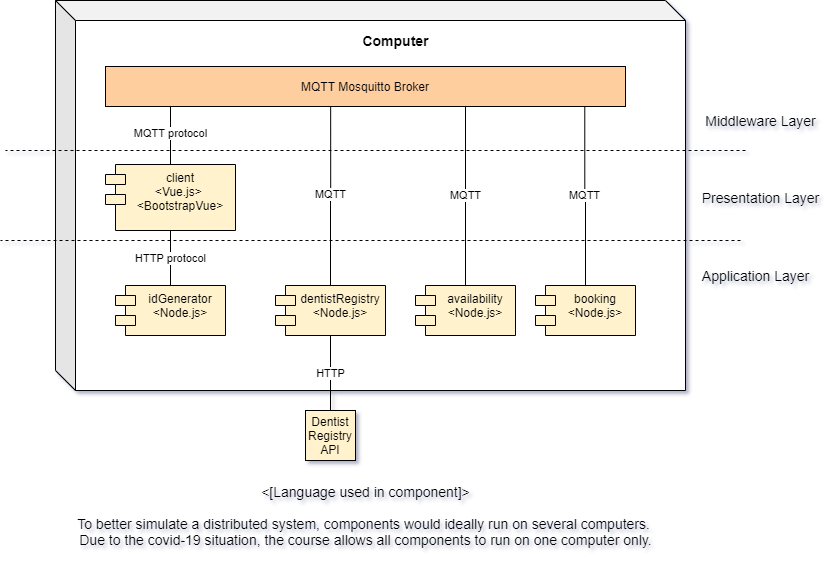

The diagram above was exported from draw.io. Its source (the exported page's mxGraphModel, read from the mxfile embedded in the PNG):
<mxGraphModel dx="1422" dy="705" grid="1" gridSize="10" guides="1" tooltips="1" connect="1" arrows="1" fold="1" page="1" pageScale="1" pageWidth="1169" pageHeight="827" math="0" shadow="0">
  <root>
    <mxCell id="0" />
    <mxCell id="1" parent="0" />
    <mxCell id="2" value="" style="shape=cube;whiteSpace=wrap;html=1;boundedLbl=1;backgroundOutline=1;darkOpacity=0.05;darkOpacity2=0.1;" vertex="1" parent="1">
      <mxGeometry x="90" y="60" width="630" height="390" as="geometry" />
    </mxCell>
    <mxCell id="3" value="MQTT protocol" style="edgeStyle=orthogonalEdgeStyle;rounded=0;orthogonalLoop=1;jettySize=auto;html=1;exitX=0.5;exitY=0;exitDx=0;exitDy=0;entryX=0.125;entryY=0.9;entryDx=0;entryDy=0;entryPerimeter=0;endArrow=none;endFill=0;" edge="1" source="5" target="16" parent="1">
      <mxGeometry relative="1" as="geometry" />
    </mxCell>
    <mxCell id="4" value="HTTP protocol" style="edgeStyle=orthogonalEdgeStyle;rounded=0;orthogonalLoop=1;jettySize=auto;html=1;exitX=0.5;exitY=1;exitDx=0;exitDy=0;entryX=0.5;entryY=0;entryDx=0;entryDy=0;endArrow=none;endFill=0;" edge="1" source="5" target="22" parent="1">
      <mxGeometry relative="1" as="geometry">
        <Array as="points">
          <mxPoint x="205" y="320" />
          <mxPoint x="205" y="320" />
        </Array>
      </mxGeometry>
    </mxCell>
    <mxCell id="5" value="client&#10;&lt;Vue.js&gt; &#10;&lt;BootstrapVue&gt;" style="shape=module;align=left;spacingLeft=20;align=center;verticalAlign=top;fontStyle=0;fillColor=#FFF2CC;" vertex="1" parent="1">
      <mxGeometry x="140" y="224" width="130" height="66" as="geometry" />
    </mxCell>
    <mxCell id="6" value="MQTT" style="edgeStyle=orthogonalEdgeStyle;rounded=0;orthogonalLoop=1;jettySize=auto;html=1;exitX=0.5;exitY=0;exitDx=0;exitDy=0;endArrow=none;endFill=0;entryX=0.433;entryY=0.925;entryDx=0;entryDy=0;entryPerimeter=0;" edge="1" source="8" target="16" parent="1">
      <mxGeometry relative="1" as="geometry" />
    </mxCell>
    <mxCell id="7" value="HTTP" style="edgeStyle=orthogonalEdgeStyle;rounded=0;orthogonalLoop=1;jettySize=auto;html=1;exitX=0.5;exitY=1;exitDx=0;exitDy=0;entryX=0.5;entryY=0;entryDx=0;entryDy=0;endArrow=none;endFill=0;" edge="1" source="8" target="21" parent="1">
      <mxGeometry relative="1" as="geometry" />
    </mxCell>
    <mxCell id="8" value="dentistRegistry&#10;&lt;Node.js&gt;" style="shape=module;align=left;spacingLeft=20;align=center;verticalAlign=top;fillColor=#FFF2CC;" vertex="1" parent="1">
      <mxGeometry x="310" y="345" width="110" height="50" as="geometry" />
    </mxCell>
    <mxCell id="9" value="MQTT" style="edgeStyle=orthogonalEdgeStyle;rounded=0;orthogonalLoop=1;jettySize=auto;html=1;exitX=0.5;exitY=0;exitDx=0;exitDy=0;entryX=0.5;entryY=1;entryDx=0;entryDy=0;endArrow=none;endFill=0;" edge="1" source="10" parent="1">
      <mxGeometry relative="1" as="geometry">
        <mxPoint x="500" y="166" as="targetPoint" />
      </mxGeometry>
    </mxCell>
    <mxCell id="10" value="availability&#10;&lt;Node.js&gt;" style="shape=module;align=left;spacingLeft=20;align=center;verticalAlign=top;fillColor=#FFF2CC;" vertex="1" parent="1">
      <mxGeometry x="450" y="345" width="100" height="50" as="geometry" />
    </mxCell>
    <mxCell id="11" value="MQTT" style="edgeStyle=orthogonalEdgeStyle;rounded=0;orthogonalLoop=1;jettySize=auto;html=1;exitX=0.5;exitY=0;exitDx=0;exitDy=0;entryX=0.864;entryY=0.95;entryDx=0;entryDy=0;entryPerimeter=0;endArrow=none;endFill=0;" edge="1" source="12" parent="1">
      <mxGeometry relative="1" as="geometry">
        <mxPoint x="619.28" y="164" as="targetPoint" />
      </mxGeometry>
    </mxCell>
    <mxCell id="12" value="booking&#10;&lt;Node.js&gt;" style="shape=module;align=left;spacingLeft=20;align=center;verticalAlign=top;fillColor=#FFF2CC;" vertex="1" parent="1">
      <mxGeometry x="570" y="345" width="100" height="50" as="geometry" />
    </mxCell>
    <mxCell id="13" value="" style="endArrow=none;dashed=1;html=1;" edge="1" parent="1">
      <mxGeometry width="50" height="50" relative="1" as="geometry">
        <mxPoint x="780" y="210" as="sourcePoint" />
        <mxPoint x="40" y="210" as="targetPoint" />
        <Array as="points">
          <mxPoint x="570" y="210" />
        </Array>
      </mxGeometry>
    </mxCell>
    <mxCell id="14" value="Middleware Layer" style="text;html=1;align=center;verticalAlign=middle;resizable=0;points=[];autosize=1;fontSize=14;" vertex="1" parent="1">
      <mxGeometry x="730" y="170" width="130" height="20" as="geometry" />
    </mxCell>
    <mxCell id="15" value="Application Layer" style="text;html=1;align=center;verticalAlign=middle;resizable=0;points=[];autosize=1;fontSize=14;" vertex="1" parent="1">
      <mxGeometry x="730" y="325" width="120" height="20" as="geometry" />
    </mxCell>
    <mxCell id="16" value="MQTT Mosquitto Broker" style="rounded=0;whiteSpace=wrap;html=1;fillColor=#FFCE9F;" vertex="1" parent="1">
      <mxGeometry x="140" y="126" width="520" height="40" as="geometry" />
    </mxCell>
    <mxCell id="17" value="&lt;b&gt;Computer&lt;/b&gt;" style="text;html=1;align=center;verticalAlign=middle;resizable=0;points=[];autosize=1;fontSize=14;" vertex="1" parent="1">
      <mxGeometry x="390" y="90" width="80" height="20" as="geometry" />
    </mxCell>
    <mxCell id="18" value="&amp;lt;[Language used in component]&amp;gt;&lt;br&gt;&lt;br&gt;To better simulate a distributed system, components would ideally run on several computers. &lt;br&gt;Due to the covid-19 situation, the course allows all components to run on one computer only." style="text;html=1;align=center;verticalAlign=middle;resizable=0;points=[];autosize=1;fontSize=14;" vertex="1" parent="1">
      <mxGeometry x="105" y="540" width="590" height="70" as="geometry" />
    </mxCell>
    <mxCell id="19" value="" style="endArrow=none;dashed=1;html=1;" edge="1" parent="1">
      <mxGeometry width="50" height="50" relative="1" as="geometry">
        <mxPoint x="775" y="300" as="sourcePoint" />
        <mxPoint x="35" y="300" as="targetPoint" />
        <Array as="points">
          <mxPoint x="565" y="300" />
        </Array>
      </mxGeometry>
    </mxCell>
    <mxCell id="20" value="Presentation Layer" style="text;html=1;align=center;verticalAlign=middle;resizable=0;points=[];autosize=1;fontSize=14;" vertex="1" parent="1">
      <mxGeometry x="730" y="247" width="130" height="20" as="geometry" />
    </mxCell>
    <mxCell id="21" value="Dentist Registry API" style="whiteSpace=wrap;html=1;aspect=fixed;fillColor=#fff2cc;" vertex="1" parent="1">
      <mxGeometry x="340" y="470" width="50" height="50" as="geometry" />
    </mxCell>
    <mxCell id="22" value="idGenerator&#10;&lt;Node.js&gt;" style="shape=module;align=left;spacingLeft=20;align=center;verticalAlign=top;fillColor=#FFF2CC;" vertex="1" parent="1">
      <mxGeometry x="150" y="345" width="110" height="50" as="geometry" />
    </mxCell>
  </root>
</mxGraphModel>